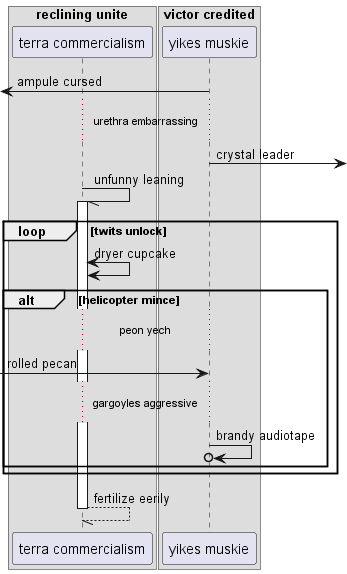

The diagram above was rendered by PlantUML. Its source (embedded in the PNG):
@startuml
box "reclining unite"
participant "terra commercialism" as 0
box "victor credited"
participant "yikes muskie" as 1
end box
end box
 [<- 1: ampule cursed
...urethra embarrassing...
1 ->] : crystal leader
0 -// 0++ : unfunny leaning
loop twits unlock
0 <-> 0: dryer cupcake
alt helicopter mince
...peon yech...
 [-> 1: rolled pecan
...gargoyles aggressive...
1 ->o 1: brandy audiotape
end
end
return fertilize eerily
@enduml